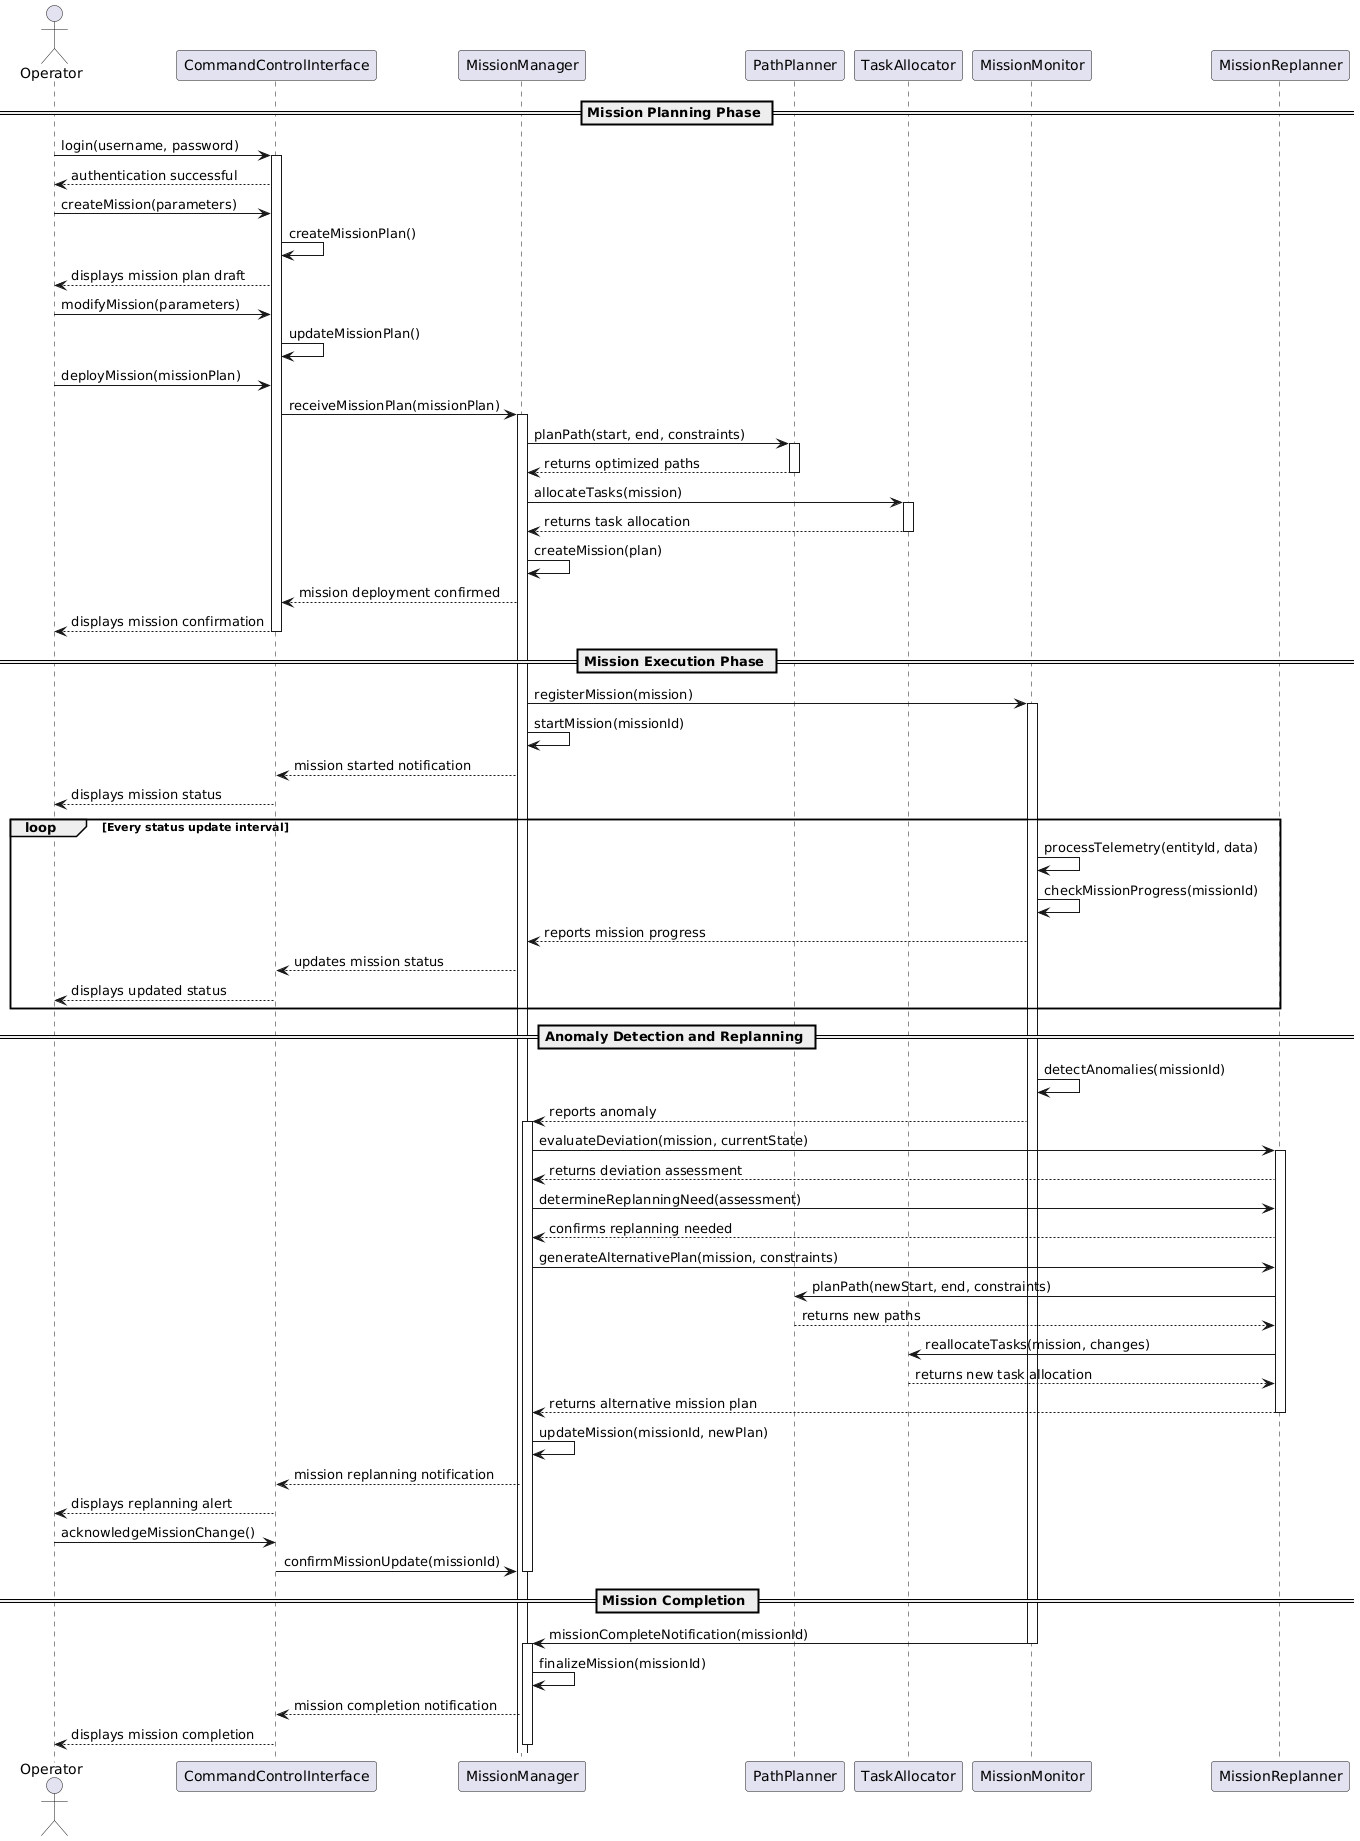

The diagram above was rendered by PlantUML. Its source (embedded in the PNG):
@startuml
actor Operator
participant "CommandControlInterface" as CCI
participant "MissionManager" as MM
participant "PathPlanner" as PP
participant "TaskAllocator" as TA
participant "MissionMonitor" as MMon
participant "MissionReplanner" as MR

== Mission Planning Phase ==

Operator -> CCI : login(username, password)
activate CCI
CCI --> Operator : authentication successful
Operator -> CCI : createMission(parameters)
CCI -> CCI : createMissionPlan()
CCI --> Operator : displays mission plan draft
Operator -> CCI : modifyMission(parameters)
CCI -> CCI : updateMissionPlan()
Operator -> CCI : deployMission(missionPlan)
CCI -> MM : receiveMissionPlan(missionPlan)
activate MM
MM -> PP : planPath(start, end, constraints)
activate PP
PP --> MM : returns optimized paths
deactivate PP
MM -> TA : allocateTasks(mission)
activate TA
TA --> MM : returns task allocation
deactivate TA
MM -> MM : createMission(plan)
MM --> CCI : mission deployment confirmed
CCI --> Operator : displays mission confirmation
deactivate CCI

== Mission Execution Phase ==

MM -> MMon : registerMission(mission)
activate MMon
MM -> MM : startMission(missionId)
MM --> CCI : mission started notification
CCI --> Operator : displays mission status

loop Every status update interval
    MMon -> MMon : processTelemetry(entityId, data)
    MMon -> MMon : checkMissionProgress(missionId)
    MMon --> MM : reports mission progress
    MM --> CCI : updates mission status
    CCI --> Operator : displays updated status
end

== Anomaly Detection and Replanning ==

MMon -> MMon : detectAnomalies(missionId)
MMon --> MM : reports anomaly
activate MM
MM -> MR : evaluateDeviation(mission, currentState)
activate MR
MR --> MM : returns deviation assessment
MM -> MR : determineReplanningNeed(assessment)
MR --> MM : confirms replanning needed
MM -> MR : generateAlternativePlan(mission, constraints)
MR -> PP : planPath(newStart, end, constraints)
PP --> MR : returns new paths
MR -> TA : reallocateTasks(mission, changes)
TA --> MR : returns new task allocation
MR --> MM : returns alternative mission plan
deactivate MR
MM -> MM : updateMission(missionId, newPlan)
MM --> CCI : mission replanning notification
CCI --> Operator : displays replanning alert
Operator -> CCI : acknowledgeMissionChange()
CCI -> MM : confirmMissionUpdate(missionId)
deactivate MM

== Mission Completion ==

MMon -> MM : missionCompleteNotification(missionId)
deactivate MMon
activate MM
MM -> MM : finalizeMission(missionId)
MM --> CCI : mission completion notification
CCI --> Operator : displays mission completion
deactivate MM

@enduml